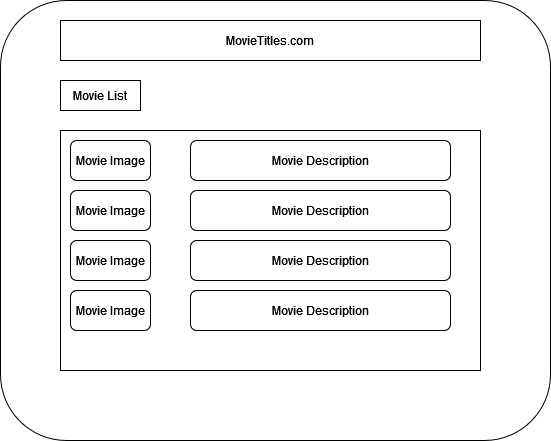

The diagram above was exported from draw.io. Its source (the exported page's mxGraphModel, read from the mxfile embedded in the PNG):
<mxGraphModel dx="1050" dy="530" grid="1" gridSize="10" guides="1" tooltips="1" connect="1" arrows="1" fold="1" page="1" pageScale="1" pageWidth="850" pageHeight="1100" math="0" shadow="0">
  <root>
    <mxCell id="0" />
    <mxCell id="1" parent="0" />
    <mxCell id="CZfd9SiC9c_hwp4pI5dG-1" value="" style="rounded=1;whiteSpace=wrap;html=1;" vertex="1" parent="1">
      <mxGeometry x="140" y="20" width="550" height="440" as="geometry" />
    </mxCell>
    <mxCell id="CZfd9SiC9c_hwp4pI5dG-2" value="MovieTitles.com" style="rounded=0;whiteSpace=wrap;html=1;" vertex="1" parent="1">
      <mxGeometry x="200" y="40" width="420" height="40" as="geometry" />
    </mxCell>
    <mxCell id="CZfd9SiC9c_hwp4pI5dG-3" value="Movie List" style="rounded=0;whiteSpace=wrap;html=1;" vertex="1" parent="1">
      <mxGeometry x="200" y="100" width="80" height="30" as="geometry" />
    </mxCell>
    <mxCell id="CZfd9SiC9c_hwp4pI5dG-4" value="" style="rounded=0;whiteSpace=wrap;html=1;" vertex="1" parent="1">
      <mxGeometry x="200" y="150" width="420" height="240" as="geometry" />
    </mxCell>
    <mxCell id="CZfd9SiC9c_hwp4pI5dG-5" value="Movie Image" style="rounded=1;whiteSpace=wrap;html=1;" vertex="1" parent="1">
      <mxGeometry x="210" y="160" width="80" height="40" as="geometry" />
    </mxCell>
    <mxCell id="CZfd9SiC9c_hwp4pI5dG-6" value="Movie Image" style="rounded=1;whiteSpace=wrap;html=1;" vertex="1" parent="1">
      <mxGeometry x="210" y="260" width="80" height="40" as="geometry" />
    </mxCell>
    <mxCell id="CZfd9SiC9c_hwp4pI5dG-7" value="Movie Image" style="rounded=1;whiteSpace=wrap;html=1;" vertex="1" parent="1">
      <mxGeometry x="210" y="210" width="80" height="40" as="geometry" />
    </mxCell>
    <mxCell id="CZfd9SiC9c_hwp4pI5dG-8" value="Movie Image" style="rounded=1;whiteSpace=wrap;html=1;" vertex="1" parent="1">
      <mxGeometry x="210" y="310" width="80" height="40" as="geometry" />
    </mxCell>
    <mxCell id="CZfd9SiC9c_hwp4pI5dG-9" value="Movie Description" style="rounded=1;whiteSpace=wrap;html=1;" vertex="1" parent="1">
      <mxGeometry x="330" y="160" width="260" height="40" as="geometry" />
    </mxCell>
    <mxCell id="CZfd9SiC9c_hwp4pI5dG-11" value="Movie Description" style="rounded=1;whiteSpace=wrap;html=1;" vertex="1" parent="1">
      <mxGeometry x="330" y="210" width="260" height="40" as="geometry" />
    </mxCell>
    <mxCell id="CZfd9SiC9c_hwp4pI5dG-12" value="Movie Description" style="rounded=1;whiteSpace=wrap;html=1;" vertex="1" parent="1">
      <mxGeometry x="330" y="260" width="260" height="40" as="geometry" />
    </mxCell>
    <mxCell id="CZfd9SiC9c_hwp4pI5dG-13" value="Movie Description" style="rounded=1;whiteSpace=wrap;html=1;" vertex="1" parent="1">
      <mxGeometry x="330" y="310" width="260" height="40" as="geometry" />
    </mxCell>
  </root>
</mxGraphModel>